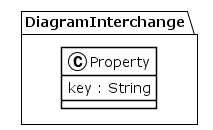

The diagram above was rendered by PlantUML. Its source (embedded in the PNG):
@startuml
!theme plain
package DiagramInterchange {
class Property {
	 key : String
}
}
@enduml